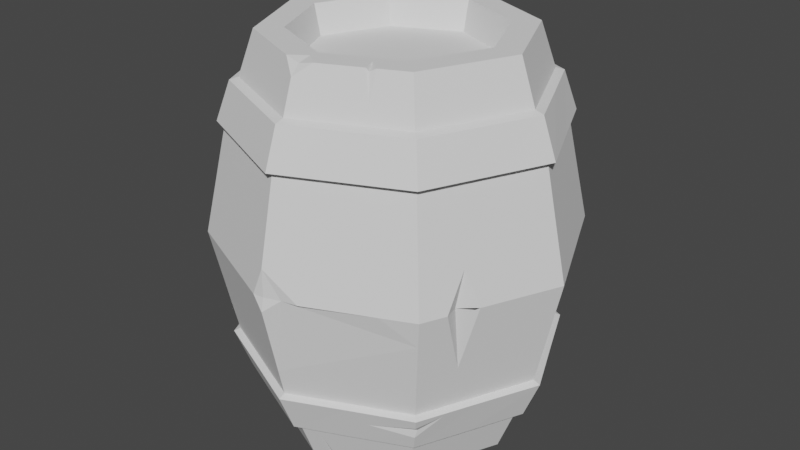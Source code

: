 # Source: a_barrel_of_crude_oil.blend  (saved by Blender 2.80.75; exported with 4.5.12 LTS)
import bpy
from mathutils import Matrix  # noqa: F401  (used for matrix-valued properties, if any)

bpy.ops.wm.read_factory_settings(use_empty=True)
scene = bpy.context.scene
scene.name = 'Scene'

# ---- collections
col_collection = bpy.data.collections.new('Collection'); scene.collection.children.link(col_collection)

# ---- world
world_world = bpy.data.worlds.new('World'); scene.world = world_world
world_world.use_nodes = True; world_world.node_tree.nodes.clear()
_N = world_world.node_tree.nodes; _L = world_world.node_tree.links
n0 = _N.new('ShaderNodeOutputWorld'); n0.name = 'World Output'; n0.location = (300, 300)
n1 = _N.new('ShaderNodeBackground'); n1.name = 'Background'; n1.location = (10, 300)
n1.inputs[0].default_value = (0.05088, 0.05088, 0.05088, 1.0)
_L.new(n1.outputs[0], n0.inputs[0])
n0.is_active_output = True
world_world.color = (0.05088, 0.05088, 0.05088)
world_world.use_sun_shadow = False
world_world.sun_shadow_jitter_overblur = 0.0

# ---- meshes
me_circle = bpy.data.meshes.new('Circle')
me_circle.from_pydata([(0.1153, -0.1153, 0.2906), (0.1153, 0.1153, 0.2906), (-0.1153, 0.1153, 0.2906), (-0.1153, -0.1153, 0.2906), (0.0, -0.167, 0.2906), (0.0, 0.167, 0.2906), (0.167, 0.0, 0.2906), (-0.167, 0.0, 0.2906), (0.0, -0.3138, -8.134e-05), (0.324, 0.0, -8.134e-05), (0.0, 0.324, -8.134e-05), (-0.324, 0.0, -8.134e-05), (-0.2936, 3.664e-11, -0.1953), (-0.2238, -0.2238, -8.134e-05), (-0.2819, 0.0, 0.1896), (-0.2238, 0.2238, -8.134e-05), (0.0, 0.2936, -0.1953), (0.0, 0.2946, 0.1943), (0.2238, 0.2238, -8.134e-05), (0.2819, 0.0, -0.1897), (0.2819, 0.0, 0.1896), (0.2238, -0.2238, -8.134e-05), (0.0, -0.2936, -0.1953), (0.0, -0.2819, 0.1896), (0.2034, 0.2034, 0.1943), (0.1947, 0.1947, -0.1897), (0.1947, -0.1947, 0.1896), (0.2027, -0.2027, -0.1953), (-0.2034, 0.2034, 0.1943), (-0.2027, 0.2027, -0.1953), (-0.2034, -0.2034, 0.1943), (-0.2027, -0.2027, -0.1953), (0.1532, 0.0, -0.3019), (-0.1532, 0.0, -0.3019), (0.0, 0.1532, -0.3019), (0.0, -0.1532, -0.3019), (-0.1058, 0.1058, -0.3019), (0.1058, 0.1058, -0.3019), (0.1058, -0.1058, -0.3019), (-0.1058, -0.1058, -0.3019), (-0.2274, 0.0, 0.3429), (-0.1571, 0.1571, 0.3429), (0.0, 0.2274, 0.3429), (0.1571, 0.1571, 0.3429), (0.2274, 0.0, 0.3429), (0.1571, -0.1571, 0.3429), (0.0, -0.2187, 0.3375), (-0.1571, -0.1571, 0.3429), (-0.1791, 0.0, 0.3429), (-0.1237, 0.1237, 0.3429), (0.0, 0.1791, 0.3429), (0.1237, 0.1237, 0.3429), (0.1791, 0.0, 0.3429), (0.1237, -0.1237, 0.3429), (0.0, -0.1791, 0.3429), (-0.1237, -0.1237, 0.3429), (-0.1509, 0.1509, -0.3512), (-0.2184, 0.0, -0.3512), (0.1509, 0.1509, -0.3512), (0.0, 0.2184, -0.3512), (0.1509, -0.1509, -0.3512), (0.2184, 0.0, -0.3512), (-0.1509, -0.1509, -0.3512), (0.0, -0.2184, -0.3512), (-0.1115, 0.1115, -0.3512), (-0.1615, 0.0, -0.3512), (0.1115, 0.1115, -0.3512), (0.0, 0.1615, -0.3512), (0.1115, -0.1115, -0.3512), (0.1615, 0.0, -0.3512), (-0.1115, -0.1115, -0.3512), (0.0, -0.1615, -0.3512), (-0.1865, 0.1865, 0.2615), (0.0, 0.2699, 0.2615), (0.0, -0.2546, 0.2662), (-0.2546, 0.0, 0.2662), (-0.1923, 0.07855, 0.3429), (0.07855, 0.1923, 0.3429), (0.1923, -0.07855, 0.3429), (-0.07855, -0.1923, 0.3429), (0.07855, -0.1923, 0.3429), (0.1923, 0.07855, 0.3429), (-0.07855, 0.1923, 0.3429), (-0.1923, -0.07855, 0.3429), (-0.1865, -0.1865, 0.2615), (0.1759, -0.1759, 0.2662), (0.2546, 0.0, 0.2662), (0.1865, 0.1865, 0.2615), (0.0, -0.3029, 0.09474), (0.1119, -0.2739, -8.134e-05), (-0.1119, -0.2739, -8.134e-05), (0.3029, 0.0, 0.09474), (0.2739, 0.1119, -8.134e-05), (0.2739, -0.1119, -8.134e-05), (0.0, 0.3029, 0.09474), (-0.1119, 0.2739, -8.134e-05), (0.1119, 0.2739, -8.134e-05), (-0.3029, 0.0, 0.09474), (-0.2739, -0.1119, -8.134e-05), (-0.2739, 0.1119, -8.134e-05), (-0.2488, -0.1016, 0.1942), (-0.2092, 0.2092, 0.09474), (-0.1016, 0.2488, 0.1942), (0.2092, 0.2092, 0.09474), (0.2488, 0.1016, 0.1942), (0.2092, -0.2092, 0.09474), (0.1016, -0.2488, 0.1942), (-0.1016, -0.2488, 0.1942), (0.2488, -0.1016, 0.1942), (0.1016, 0.2488, 0.1942), (-0.2488, 0.1016, 0.1942), (-0.2092, -0.2092, 0.09474), (-0.2561, 0.1046, 0.09474), (0.1046, 0.2561, 0.09474), (0.2561, -0.1046, 0.09474), (-0.1046, -0.2561, 0.09474), (0.2285, 0.09342, 0.2616), (-0.2561, -0.1046, 0.09474), (-0.1046, 0.2561, 0.09474), (0.2561, 0.1046, 0.09474), (0.1046, -0.2561, 0.09474), (0.2285, -0.09342, 0.2616), (-0.2285, -0.09342, 0.2616), (0.09342, -0.2285, 0.2616), (0.09342, 0.2285, 0.2616), (-0.09342, 0.2285, 0.2616), (-0.09342, -0.2285, 0.2616), (-0.2285, 0.09342, 0.2616), (-0.2383, -0.09735, 0.1896), (-0.2946, 0.0, 0.1943), (-0.09735, 0.2383, 0.1896), (0.0, 0.2819, 0.1896), (0.2383, 0.09735, 0.1896), (0.2946, 0.0, 0.1943), (0.09735, -0.2383, 0.1896), (0.0, -0.2946, 0.1943), (-0.09735, -0.2383, 0.1896), (-0.1947, -0.1947, 0.1896), (0.2383, -0.09735, 0.1896), (0.2034, -0.2034, 0.1943), (0.09735, 0.2383, 0.1896), (0.1947, 0.1947, 0.1896), (-0.2383, 0.09735, 0.1896), (-0.1947, 0.1947, 0.1896), (0.2153, 0.08795, 0.2662), (0.2699, 0.0, 0.2615), (0.1759, 0.1759, 0.2662), (0.2153, -0.08795, 0.2662), (0.1865, -0.1865, 0.2615), (-0.2153, -0.08795, 0.2662), (-0.2699, 0.0, 0.2615), (-0.1759, -0.1759, 0.2662), (0.08795, -0.2153, 0.2662), (0.0, -0.2699, 0.2615), (0.08795, 0.2153, 0.2662), (0.0, 0.2546, 0.2662), (-0.08795, 0.2153, 0.2662), (-0.1759, 0.1759, 0.2662), (-0.08795, -0.2153, 0.2662), (-0.2153, 0.08795, 0.2662), (-0.2653, 3.664e-11, -0.2649), (0.1728, 0.1728, -0.2705), (0.2501, 0.0, -0.2705), (0.1833, -0.1833, -0.2649), (0.0, -0.3029, -0.09491), (0.05595, -0.2989, -8.134e-05), (-0.1678, -0.2488, -8.134e-05), (0.3029, 0.0, -0.09491), (0.2989, 0.05595, -8.134e-05), (0.0138, -0.2122, -0.3512), (0.0, 0.3029, -0.09491), (-0.05595, 0.2989, -8.134e-05), (0.1678, 0.2488, -8.134e-05), (-0.3029, 0.0, -0.09491), (-0.2989, -0.05595, -8.134e-05), (-0.2488, 0.1678, -8.134e-05), (-0.2479, 0.1012, -0.1952), (-0.2092, -0.2092, -0.09491), (0.1012, 0.2479, -0.1952), (0.2479, -0.1012, -0.1952), (-0.1012, -0.2479, -0.1952), (0.1012, -0.2479, -0.1952), (0.2092, -0.2092, -0.09491), (0.2479, 0.1012, -0.1952), (0.2092, 0.2092, -0.09491), (-0.1012, 0.2479, -0.1952), (-0.2092, 0.2092, -0.09491), (-0.2479, -0.1012, -0.1952), (-0.1846, 0.07543, -0.3512), (0.07543, 0.1846, -0.3512), (0.1846, -0.07543, -0.3512), (-0.07543, -0.1846, -0.3512), (0.07543, -0.1846, -0.3512), (0.1846, 0.07543, -0.3512), (-0.07543, 0.1846, -0.3512), (-0.1846, -0.07543, -0.3512), (-0.1728, -0.1728, -0.2705), (0.0, -0.2501, -0.2705), (0.0, 0.2653, -0.2649), (-0.1728, 0.1728, -0.2705), (0.1678, -0.2488, -8.134e-05), (-0.05595, -0.2989, -8.134e-05), (0.2488, 0.1678, -8.134e-05), (0.2989, -0.05595, -8.134e-05), (-0.1678, 0.2488, -8.134e-05), (0.05595, 0.2989, -8.134e-05), (-0.2488, -0.1678, -8.134e-05), (-0.2989, 0.05595, -8.134e-05), (-0.2246, 0.09185, -0.265), (0.09185, -0.2246, -0.265), (0.09185, 0.2246, -0.265), (-0.09185, 0.2246, -0.265), (0.2246, -0.09185, -0.265), (0.2246, 0.09185, -0.265), (-0.2246, -0.09185, -0.265), (-0.09185, -0.2246, -0.265), (-0.2383, 0.09735, -0.1897), (-0.2819, 0.0, -0.1897), (0.09735, 0.2383, -0.1897), (0.0, 0.2819, -0.1897), (0.2383, -0.09735, -0.1897), (0.2936, 3.664e-11, -0.1953), (-0.09735, -0.2383, -0.1897), (0.0, -0.2819, -0.1897), (0.09735, -0.2383, -0.1897), (0.1947, -0.1947, -0.1897), (0.2383, 0.09735, -0.1897), (0.2027, 0.2027, -0.1953), (-0.09735, 0.2383, -0.1897), (-0.1947, 0.1947, -0.1897), (-0.2383, -0.09735, -0.1897), (-0.1947, -0.1947, -0.1897), (-0.2115, 0.08639, -0.2705), (-0.2501, 0.0, -0.2705), (-0.1833, 0.1833, -0.2649), (0.08639, -0.2115, -0.2705), (0.1728, -0.1728, -0.2705), (0.0, -0.2653, -0.2649), (0.08639, 0.2115, -0.2705), (0.0, 0.2501, -0.2705), (0.1833, 0.1833, -0.2649), (-0.08639, 0.2115, -0.2705), (0.2115, -0.08639, -0.2705), (0.2653, 3.664e-11, -0.2649), (0.2115, 0.08639, -0.2705), (-0.2115, -0.08639, -0.2705), (-0.1833, -0.1833, -0.2649), (-0.08639, -0.2115, -0.2705), (0.0, -0.2924, -0.1423), (0.02797, -0.3046, -8.134e-05), (-0.1958, -0.2363, -8.134e-05), (0.2924, 0.0, -0.1423), (0.3115, 0.02797, -8.134e-05), (0.2363, -0.1958, -8.134e-05), (0.0, 0.2924, -0.1423), (-0.02797, 0.3115, -8.134e-05), (0.1958, 0.2363, -8.134e-05), (-0.2924, 0.0, -0.1423), (-0.3115, -0.02797, -8.134e-05), (-0.2363, 0.1958, -8.134e-05), (-0.2601, 0.04867, -0.1897), (-0.2165, -0.2165, -0.04749), (0.04867, 0.2601, -0.1897), (0.2601, -0.04867, -0.1897), (-0.04867, -0.2601, -0.1897), (0.146, -0.2165, -0.1897), (0.202, -0.202, -0.1423), (0.2165, 0.146, -0.1897), (0.202, 0.202, -0.1423), (-0.146, 0.2165, -0.1897), (-0.202, 0.202, -0.1423), (-0.2165, -0.146, -0.1897), (0.1399, -0.2614, -8.134e-05), (-0.08392, -0.2864, -8.134e-05), (0.2614, 0.1399, -8.134e-05), (0.2864, -0.08392, -8.134e-05), (-0.1399, 0.2614, -8.134e-05), (0.08392, 0.2864, -8.134e-05), (-0.2614, -0.1399, -8.134e-05), (-0.2864, 0.08392, -8.134e-05), (0.0, -0.3134, -0.04749), (0.08392, -0.2864, -8.134e-05), (-0.1399, -0.2614, -8.134e-05), (0.3134, 0.0, -0.04749), (0.2864, 0.08392, -8.134e-05), (0.2614, -0.1399, -8.134e-05), (0.0, 0.3134, -0.04749), (-0.08392, 0.2864, -8.134e-05), (0.1399, 0.2614, -8.134e-05), (-0.3134, 0.0, -0.04749), (-0.2864, -0.08392, -8.134e-05), (-0.2614, 0.1399, -8.134e-05), (-0.2165, 0.146, -0.1897), (-0.202, -0.202, -0.1423), (0.146, 0.2165, -0.1897), (0.2165, -0.146, -0.1897), (-0.146, -0.2165, -0.1897), (0.04867, -0.2601, -0.1897), (0.2165, -0.2165, -0.04749), (0.2601, 0.04867, -0.1897), (0.2165, 0.2165, -0.04749), (-0.04867, 0.2601, -0.1897), (-0.2165, 0.2165, -0.04749), (-0.2601, -0.04867, -0.1897), (0.1958, -0.2363, -8.134e-05), (-0.02797, -0.3115, -8.134e-05), (0.2363, 0.1958, -8.134e-05), (0.3115, -0.02797, -8.134e-05), (-0.1958, 0.2363, -8.134e-05), (0.02797, 0.3115, -8.134e-05), (-0.2363, -0.1958, -8.134e-05), (-0.3115, 0.02797, -8.134e-05), (0.0, 0.2871, -0.166), (0.2098, 0.2301, -8.134e-05), (0.02434, 0.271, -0.1897), (0.1983, 0.1983, -0.166), (0.09791, 0.2801, -8.134e-05), (0.0, 0.3082, -0.0712), (0.1539, 0.2551, -8.134e-05), (0.1217, 0.2274, -0.1897), (0.2129, 0.2129, -0.0712), (0.04196, 0.3052, -8.134e-05), (0.0, 0.2977, -0.1186), (0.1818, 0.2426, -8.134e-05), (0.07301, 0.2492, -0.1897), (0.2056, 0.2056, -0.1186), (0.06993, 0.2927, -8.134e-05), (0.0, 0.3187, -0.02379), (0.1259, 0.2676, -8.134e-05), (0.1704, 0.2056, -0.1897), (0.2202, 0.2202, -0.02379), (0.01399, 0.3177, -8.134e-05), (0.2648, -0.1321, -8.134e-05), (0.2427, -0.1816, -8.134e-05), (0.2371, -0.1564, -8.134e-05), (0.2445, -0.1459, 0.06391), (0.2349, -0.1429, -0.113), (0.02368, -0.2017, -0.3433), (0.03691, -0.2019, -0.3512), (0.02007, -0.1689, -0.3512), (0.02699, -0.2294, -0.2925), (0.1979, -0.1979, -0.2127), (0.1953, -0.1891, -0.2206), (0.1911, -0.1911, -0.2369), (0.2202, -0.1579, -0.2013), (0.1268, -0.2252, -0.224), (0.109, -0.1786, 0.3429), (0.09962, -0.1828, 0.3376), (0.09534, -0.1847, 0.3429), (0.08477, -0.1589, 0.3429), (0.1095, -0.1955, 0.2948), (0.0, -0.235, 0.3216), (0.02511, -0.2162, 0.3429), (0.0, -0.1954, 0.3429), (-0.02821, -0.2148, 0.3429), (-0.01884, -0.3155, -8.134e-05), (0.0, -0.3187, -0.02369), (0.0, -0.3133, 0.04788)], [], [(159, 75, 40, 76), (158, 74, 351, 354, 79), (156, 157, 41, 82), (154, 155, 42, 77), (7, 3, 4, 0, 6, 1, 5, 2), (152, 85, 45, 346, 350, 348, 80), (149, 151, 47, 83), (147, 86, 44, 78), (247, 196, 62, 191), (245, 233, 57, 195), (244, 162, 61, 193), (120, 134, 23, 88), (225, 266, 182, 298, 21, 304, 200, 272, 89, 281, 165, 249, 356, 280, 164, 248, 223, 297, 224, 265), (223, 248, 164, 280, 356, 355, 305, 201, 273, 90, 282, 166, 250, 13, 261, 177, 293, 231, 296, 222, 264), (119, 132, 20, 91), (25, 315, 268, 325, 184, 320, 300, 330, 18, 306, 202, 274, 92, 284, 168, 252, 9, 283, 167, 251, 19, 299, 226, 267), (19, 251, 167, 283, 9, 307, 203, 275, 93, 332, 336, 333, 253, 21, 298, 182, 266, 225, 295, 220, 263), (118, 130, 131, 94), (229, 270, 186, 302, 15, 308, 204, 276, 95, 287, 171, 255, 10, 327, 286, 317, 170, 322, 254, 312, 219, 301, 228, 269), (219, 312, 254, 322, 170, 317, 286, 327, 10, 331, 309, 321, 205, 326, 277, 316, 96, 328, 288, 318, 172, 323, 256, 313, 18, 330, 300, 320, 184, 325, 268, 315, 25, 329, 294, 319, 218, 324, 262, 314), (117, 128, 14, 97), (231, 293, 177, 261, 13, 310, 206, 278, 98, 290, 174, 258, 11, 289, 173, 257, 217, 303, 230, 271), (217, 257, 173, 289, 11, 311, 207, 279, 99, 291, 175, 259, 15, 302, 186, 270, 229, 292, 216, 260), (144, 146, 43, 81), (242, 236, 60, 190), (115, 136, 137, 111), (114, 138, 26, 105), (113, 140, 141, 103), (112, 142, 143, 101), (36, 34, 37, 32, 38, 35, 39, 33), (241, 239, 59, 194), (238, 161, 58, 189), (235, 197, 63, 169, 340, 338, 192), (232, 199, 56, 188), (48, 49, 41, 76, 40), (50, 51, 43, 77, 42), (52, 53, 45, 78, 44), (54, 55, 47, 79, 354, 353), (53, 54, 353, 352, 80, 348, 349, 346, 45), (51, 52, 44, 81, 43), (49, 50, 42, 82, 41), (55, 48, 40, 83, 47), (7, 2, 49, 48), (5, 1, 51, 50), (6, 0, 53, 52), (4, 3, 55, 54), (0, 4, 54, 53), (1, 6, 52, 51), (2, 5, 50, 49), (3, 7, 48, 55), (64, 65, 57, 188, 56), (66, 67, 59, 189, 58), (68, 69, 61, 190, 60), (70, 71, 63, 191, 62), (71, 68, 60, 192, 338, 339, 169, 63), (69, 66, 58, 193, 61), (67, 64, 56, 194, 59), (65, 70, 62, 195, 57), (36, 33, 65, 64), (37, 34, 67, 66), (38, 32, 69, 68), (39, 35, 71, 70), (35, 38, 68, 71), (32, 37, 66, 69), (34, 36, 64, 67), (33, 39, 70, 65), (99, 112, 101, 15, 259, 175, 291), (11, 97, 112, 99, 279, 207, 311), (97, 14, 142, 112), (96, 113, 103, 18, 313, 256, 323, 172, 318, 288, 328), (10, 94, 113, 96, 316, 277, 326, 205, 321, 309, 331), (94, 131, 140, 113), (93, 114, 105, 21, 253, 333, 335, 332), (9, 91, 114, 93, 275, 203, 307), (91, 20, 138, 114), (90, 115, 111, 13, 250, 166, 282), (8, 357, 355), (88, 23, 136, 115), (86, 144, 81, 44), (133, 104, 116, 145), (104, 24, 87, 116), (98, 117, 97, 11, 258, 174, 290), (13, 111, 117, 98, 278, 206, 310), (111, 137, 128, 117), (95, 118, 94, 10, 255, 171, 287), (15, 101, 118, 95, 276, 204, 308), (101, 143, 130, 118), (92, 119, 91, 9, 252, 168, 284), (18, 103, 119, 92, 274, 202, 306), (103, 141, 132, 119), (89, 120, 88, 357, 249, 165, 281), (21, 105, 120, 89, 272, 200, 304), (105, 26, 134, 120), (85, 147, 78, 45), (139, 108, 121, 148), (108, 133, 145, 121), (75, 149, 83, 40), (129, 100, 122, 150), (100, 30, 84, 122), (74, 152, 80, 352, 351), (135, 106, 123, 153), (106, 139, 148, 123), (146, 154, 77, 43), (24, 109, 124, 87), (109, 17, 73, 124), (155, 156, 82, 42), (17, 102, 125, 73), (102, 28, 72, 125), (151, 158, 79, 47), (30, 107, 126, 84), (107, 135, 153, 126), (157, 159, 76, 41), (28, 110, 127, 72), (110, 129, 150, 127), (100, 129, 14, 128), (102, 17, 131, 130), (104, 133, 20, 132), (106, 135, 23, 134), (107, 30, 137, 136), (108, 139, 26, 138), (109, 24, 141, 140), (110, 28, 143, 142), (30, 100, 128, 137), (28, 102, 130, 143), (24, 104, 132, 141), (139, 106, 134, 26), (135, 107, 136, 23), (133, 108, 138, 20), (17, 109, 140, 131), (129, 110, 142, 14), (145, 116, 144, 86), (116, 87, 146, 144), (148, 121, 147, 85), (121, 145, 86, 147), (150, 122, 149, 75), (122, 84, 151, 149), (153, 123, 152, 74), (123, 148, 85, 152), (87, 124, 154, 146), (124, 73, 155, 154), (73, 125, 156, 155), (125, 72, 157, 156), (84, 126, 158, 151), (126, 153, 74, 158), (72, 127, 159, 157), (127, 150, 75, 159), (233, 232, 188, 57), (12, 176, 208, 160), (176, 29, 234, 208), (236, 235, 192, 60), (27, 181, 209, 163, 343, 345, 341), (181, 22, 237, 209), (239, 238, 189, 59), (16, 178, 210, 198), (178, 227, 240, 210), (199, 241, 194, 56), (29, 185, 211, 234), (185, 16, 198, 211), (162, 242, 190, 61), (221, 179, 212, 243), (179, 27, 341, 344, 343, 163, 212), (161, 244, 193, 58), (227, 183, 213, 240), (183, 221, 243, 213), (196, 245, 195, 62), (31, 187, 214, 246), (187, 12, 160, 214), (197, 247, 191, 63), (22, 180, 215, 237), (180, 31, 246, 215), (176, 12, 217, 260, 216), (178, 16, 219, 314, 262, 324, 218), (179, 221, 19, 263, 220), (180, 22, 223, 264, 222), (181, 27, 225, 265, 224), (183, 227, 25, 267, 226), (185, 29, 229, 269, 228), (187, 31, 231, 271, 230), (29, 176, 216, 292, 229), (227, 178, 218, 319, 294, 329, 25), (27, 179, 220, 295, 225), (31, 180, 222, 296, 231), (22, 181, 224, 297, 223), (221, 183, 226, 299, 19), (16, 185, 228, 301, 219), (12, 187, 230, 303, 217), (160, 208, 232, 233), (208, 234, 199, 232), (163, 209, 235, 236), (209, 237, 197, 235), (198, 210, 238, 239), (210, 240, 161, 238), (234, 211, 241, 199), (211, 198, 239, 241), (243, 212, 242, 162), (212, 163, 236, 242), (240, 213, 244, 161), (213, 243, 162, 244), (246, 214, 245, 196), (214, 160, 233, 245), (237, 215, 247, 197), (215, 246, 196, 247), (334, 285, 332), (332, 335, 334, 285), (333, 334, 335), (334, 333, 336), (334, 336, 332, 285), (169, 339, 337), (337, 339, 338), (338, 340, 337), (337, 340, 169), (343, 344, 342), (342, 344, 341), (341, 345, 342), (342, 345, 343), (346, 349, 347), (347, 349, 348), (348, 350, 347), (347, 350, 346), (353, 354, 46), (351, 352, 46), (352, 353, 46), (354, 351, 46), (355, 356, 8), (355, 357, 88, 115, 90, 273, 201, 305), (249, 357, 8), (356, 249, 8)])
_uv = me_circle.uv_layers.new(name='UVMap')
_uv.uv.foreach_set('vector', [0.875, 0.6875, 0.875, 0.625, 0.875, 0.625, 0.875, 0.6875, 0.625, 0.6875, 0.625, 0.625, 0.625, 0.625, 0.625, 0.6474, 0.625, 0.6875, 0.375, 0.5625, 0.375, 0.5, 0.375, 0.5, 0.375, 0.5625, 0.375, 0.6875, 0.375, 0.625, 0.375, 0.625, 0.375, 0.6875, 0.7638, 0.5945, 0.7917, 0.5511, 0.6583, 0.5979, 0.6287, 0.5842, 0.6216, 0.7666, 0.5919, 0.7215, 0.4563, 0.6278, 0.4877, 0.5549, 0.625, 0.5625, 0.625, 0.5, 0.625, 0.5, 0.625, 0.5383, 0.625, 0.5439, 0.625, 0.5491, 0.625, 0.5625, 0.875, 0.5625, 0.875, 0.5, 0.875, 0.5, 0.875, 0.5625, 0.625, 0.9375, 0.625, 0.875, 0.625, 0.875, 0.625, 0.9375, 0.375, 0.6875, 0.375, 0.75, 0.375, 0.75, 0.375, 0.6875, 0.625, 0.5625, 0.625, 0.625, 0.625, 0.625, 0.625, 0.5625, 0.375, 0.8125, 0.375, 0.875, 0.375, 0.875, 0.375, 0.8125, 0.5625, 0.5625, 0.625, 0.5625, 0.625, 0.625, 0.5625, 0.625, 0.375, 0.5, 0.4062, 0.5, 0.4375, 0.5, 0.4688, 0.5, 0.5, 0.5, 0.5, 0.5156, 0.5, 0.5312, 0.5, 0.5469, 0.5, 0.5625, 0.5, 0.5781, 0.5, 0.5938, 0.5, 0.6094, 0.4844, 0.625, 0.4688, 0.625, 0.4375, 0.625, 0.4062, 0.625, 0.375, 0.625, 0.375, 0.5938, 0.375, 0.5625, 0.375, 0.5312, 0.375, 0.625, 0.4062, 0.625, 0.4375, 0.625, 0.4688, 0.625, 0.4844, 0.625, 0.5, 0.6355, 0.5, 0.6406, 0.5, 0.6562, 0.5, 0.6719, 0.5, 0.6875, 0.5, 0.7031, 0.5, 0.7188, 0.5, 0.7344, 0.5, 0.75, 0.4688, 0.75, 0.4375, 0.75, 0.4062, 0.75, 0.375, 0.75, 0.375, 0.7188, 0.375, 0.6875, 0.375, 0.6562, 0.5625, 0.8125, 0.625, 0.8125, 0.625, 0.875, 0.5625, 0.875, 0.375, 0.75, 0.3906, 0.75, 0.4062, 0.75, 0.4219, 0.75, 0.4375, 0.75, 0.4531, 0.75, 0.4688, 0.75, 0.4844, 0.75, 0.5, 0.75, 0.5, 0.7656, 0.5, 0.7812, 0.5, 0.7969, 0.5, 0.8125, 0.5, 0.8281, 0.5, 0.8438, 0.5, 0.8594, 0.5, 0.875, 0.4688, 0.875, 0.4375, 0.875, 0.4062, 0.875, 0.375, 0.875, 0.375, 0.8438, 0.375, 0.8125, 0.375, 0.7812, 0.375, 0.875, 0.4062, 0.875, 0.4375, 0.875, 0.4688, 0.875, 0.5, 0.875, 0.5, 0.8906, 0.5, 0.9062, 0.5, 0.9219, 0.5, 0.9375, 0.5, 0.9488, 0.4256, 0.9616, 0.5, 0.9764, 0.5, 0.9844, 0.5, 1.0, 0.4688, 1.0, 0.4375, 1.0, 0.4062, 1.0, 0.375, 1.0, 0.375, 0.9688, 0.375, 0.9375, 0.375, 0.9062, 0.3125, 0.5625, 0.375, 0.5625, 0.375, 0.625, 0.3125, 0.625, 0.125, 0.5, 0.1562, 0.5, 0.1875, 0.5, 0.2188, 0.5, 0.25, 0.5, 0.25, 0.5156, 0.25, 0.5312, 0.25, 0.5469, 0.25, 0.5625, 0.25, 0.5781, 0.25, 0.5938, 0.25, 0.6094, 0.25, 0.625, 0.2344, 0.625, 0.2188, 0.625, 0.2031, 0.625, 0.1875, 0.625, 0.1719, 0.625, 0.1562, 0.625, 0.1406, 0.625, 0.125, 0.625, 0.125, 0.5938, 0.125, 0.5625, 0.125, 0.5312, 0.125, 0.625, 0.1406, 0.625, 0.1562, 0.625, 0.1719, 0.625, 0.1875, 0.625, 0.2031, 0.625, 0.2188, 0.625, 0.2344, 0.625, 0.25, 0.625, 0.25, 0.6328, 0.25, 0.6406, 0.25, 0.6484, 0.25, 0.6562, 0.25, 0.6641, 0.25, 0.6719, 0.25, 0.6797, 0.25, 0.6875, 0.25, 0.6953, 0.25, 0.7031, 0.25, 0.7109, 0.25, 0.7188, 0.25, 0.7266, 0.25, 0.7344, 0.25, 0.7422, 0.25, 0.75, 0.2344, 0.75, 0.2188, 0.75, 0.2031, 0.75, 0.1875, 0.75, 0.1719, 0.75, 0.1562, 0.75, 0.1406, 0.75, 0.125, 0.75, 0.125, 0.7344, 0.125, 0.7188, 0.125, 0.7031, 0.125, 0.6875, 0.125, 0.6719, 0.125, 0.6562, 0.125, 0.6406, 0.8125, 0.5625, 0.875, 0.5625, 0.875, 0.625, 0.8125, 0.625, 0.625, 0.5, 0.6562, 0.5, 0.6875, 0.5, 0.7188, 0.5, 0.75, 0.5, 0.75, 0.5156, 0.75, 0.5312, 0.75, 0.5469, 0.75, 0.5625, 0.75, 0.5781, 0.75, 0.5938, 0.75, 0.6094, 0.75, 0.625, 0.7188, 0.625, 0.6875, 0.625, 0.6562, 0.625, 0.625, 0.625, 0.625, 0.5938, 0.625, 0.5625, 0.625, 0.5312, 0.625, 0.625, 0.6562, 0.625, 0.6875, 0.625, 0.7188, 0.625, 0.75, 0.625, 0.75, 0.6406, 0.75, 0.6562, 0.75, 0.6719, 0.75, 0.6875, 0.75, 0.7031, 0.75, 0.7188, 0.75, 0.7344, 0.75, 0.75, 0.7188, 0.75, 0.6875, 0.75, 0.6562, 0.75, 0.625, 0.75, 0.625, 0.7188, 0.625, 0.6875, 0.625, 0.6562, 0.625, 0.8125, 0.625, 0.75, 0.625, 0.75, 0.625, 0.8125, 0.375, 0.9375, 0.375, 1.0, 0.375, 1.0, 0.375, 0.9375, 0.5625, 0.6875, 0.625, 0.6875, 0.625, 0.75, 0.5625, 0.75, 0.5625, 0.9375, 0.625, 0.9375, 0.625, 1.0, 0.5625, 1.0, 0.3125, 0.6875, 0.375, 0.6875, 0.375, 0.75, 0.3125, 0.75, 0.8125, 0.6875, 0.875, 0.6875, 0.875, 0.75, 0.8125, 0.75, 0.2285, 0.5822, 0.1713, 0.647, 0.1975, 0.7436, 0.3268, 0.8381, 0.359, 0.8741, 0.3664, 0.7105, 0.39, 0.7126, 0.4583, 0.6431, 0.125, 0.5625, 0.125, 0.625, 0.125, 0.625, 0.125, 0.5625, 0.125, 0.6875, 0.125, 0.75, 0.125, 0.75, 0.125, 0.6875, 0.375, 0.5625, 0.375, 0.625, 0.375, 0.625, 0.375, 0.6136, 0.375, 0.6048, 0.375, 0.5944, 0.375, 0.5625, 0.625, 0.6875, 0.625, 0.75, 0.625, 0.75, 0.625, 0.6875, 0.7828, 0.5979, 0.4685, 0.5458, 0.375, 0.5, 0.625, 0.5625, 0.875, 0.625, 0.4406, 0.6268, 0.5964, 0.7283, 0.625, 0.75, 0.5, 0.6875, 0.375, 0.625, 0.6227, 0.7846, 0.6276, 0.5718, 0.625, 0.5, 0.625, 0.6875, 0.625, 0.875, 0.6539, 0.6002, 0.8076, 0.5432, 0.875, 0.5, 0.75, 0.5625, 0.6699, 0.6026, 0.6441, 0.6086, 0.6276, 0.5718, 0.6539, 0.6002, 0.6441, 0.6086, 0.625, 0.605, 0.625, 0.5625, 0.625, 0.5491, 0.6328, 0.5699, 0.625, 0.5383, 0.625, 0.5, 0.5964, 0.7283, 0.6227, 0.7846, 0.625, 0.875, 0.625, 0.8125, 0.625, 0.75, 0.4685, 0.5458, 0.4406, 0.6268, 0.375, 0.625, 0.375, 0.5625, 0.375, 0.5, 0.8076, 0.5432, 0.7828, 0.5979, 0.875, 0.625, 0.875, 0.5625, 0.875, 0.5, 0.7638, 0.5945, 0.4877, 0.5549, 0.4685, 0.5458, 0.7828, 0.5979, 0.4563, 0.6278, 0.5919, 0.7215, 0.5964, 0.7283, 0.4406, 0.6268, 0.6216, 0.7666, 0.6287, 0.5842, 0.6276, 0.5718, 0.6227, 0.7846, 0.6583, 0.5979, 0.7917, 0.5511, 0.8076, 0.5432, 0.6539, 0.6002, 0.6287, 0.5842, 0.6583, 0.5979, 0.6539, 0.6002, 0.6276, 0.5718, 0.5919, 0.7215, 0.6216, 0.7666, 0.6227, 0.7846, 0.5964, 0.7283, 0.4877, 0.5549, 0.4563, 0.6278, 0.4406, 0.6268, 0.4685, 0.5458, 0.7917, 0.5511, 0.7638, 0.5945, 0.7828, 0.5979, 0.8076, 0.5432, 0.2191, 0.5728, 0.4744, 0.6405, 0.625, 0.625, 0.375, 0.5625, 0.125, 0.5, 0.1898, 0.7445, 0.1639, 0.6436, 0.125, 0.625, 0.125, 0.6875, 0.125, 0.75, 0.3615, 0.8869, 0.3311, 0.8439, 0.375, 0.875, 0.375, 0.9375, 0.375, 1.0, 0.3908, 0.7152, 0.3673, 0.7037, 0.375, 0.625, 0.375, 0.6875, 0.375, 0.75, 0.3673, 0.7037, 0.3615, 0.8869, 0.375, 1.0, 0.375, 0.8125, 0.375, 0.7167, 0.369, 0.7222, 0.375, 0.6593, 0.375, 0.625, 0.3311, 0.8439, 0.1898, 0.7445, 0.125, 0.75, 0.25, 0.8125, 0.375, 0.875, 0.1639, 0.6436, 0.2191, 0.5728, 0.125, 0.5, 0.125, 0.5625, 0.125, 0.625, 0.4744, 0.6405, 0.3908, 0.7152, 0.375, 0.75, 0.5, 0.6875, 0.625, 0.625, 0.2285, 0.5822, 0.4583, 0.6431, 0.4744, 0.6405, 0.2191, 0.5728, 0.1975, 0.7436, 0.1713, 0.647, 0.1639, 0.6436, 0.1898, 0.7445, 0.359, 0.8741, 0.3268, 0.8381, 0.3311, 0.8439, 0.3615, 0.8869, 0.39, 0.7126, 0.3664, 0.7105, 0.3673, 0.7037, 0.3908, 0.7152, 0.3664, 0.7105, 0.359, 0.8741, 0.3615, 0.8869, 0.3673, 0.7037, 0.3268, 0.8381, 0.1975, 0.7436, 0.1898, 0.7445, 0.3311, 0.8439, 0.1713, 0.647, 0.2285, 0.5822, 0.2191, 0.5728, 0.1639, 0.6436, 0.4583, 0.6431, 0.39, 0.7126, 0.3908, 0.7152, 0.4744, 0.6405, 0.75, 0.6875, 0.8125, 0.6875, 0.8125, 0.75, 0.75, 0.75, 0.75, 0.7344, 0.75, 0.7188, 0.75, 0.7031, 0.75, 0.625, 0.8125, 0.625, 0.8125, 0.6875, 0.75, 0.6875, 0.75, 0.6719, 0.75, 0.6562, 0.75, 0.6406, 0.8125, 0.625, 0.875, 0.625, 0.875, 0.6875, 0.8125, 0.6875, 0.25, 0.6875, 0.3125, 0.6875, 0.3125, 0.75, 0.25, 0.75, 0.25, 0.7422, 0.25, 0.7344, 0.25, 0.7266, 0.25, 0.7188, 0.25, 0.7109, 0.25, 0.7031, 0.25, 0.6953, 0.25, 0.625, 0.3125, 0.625, 0.3125, 0.6875, 0.25, 0.6875, 0.25, 0.6797, 0.25, 0.6719, 0.25, 0.6641, 0.25, 0.6562, 0.25, 0.6484, 0.25, 0.6406, 0.25, 0.6328, 0.3125, 0.625, 0.375, 0.625, 0.375, 0.6875, 0.3125, 0.6875, 0.5, 0.9375, 0.5625, 0.9375, 0.5625, 1.0, 0.5, 1.0, 0.5, 0.9844, 0.5, 0.9764, 0.5422, 0.9602, 0.5, 0.9488, 0.5, 0.875, 0.5625, 0.875, 0.5625, 0.9375, 0.5, 0.9375, 0.5, 0.9219, 0.5, 0.9062, 0.5, 0.8906, 0.5625, 0.875, 0.625, 0.875, 0.625, 0.9375, 0.5625, 0.9375, 0.5, 0.6875, 0.5625, 0.6875, 0.5625, 0.75, 0.5, 0.75, 0.5, 0.7344, 0.5, 0.7188, 0.5, 0.7031, 0.5, 0.625, 0.5316, 0.625, 0.5, 0.6355, 0.5625, 0.625, 0.625, 0.625, 0.625, 0.6875, 0.5625, 0.6875, 0.625, 0.875, 0.625, 0.8125, 0.625, 0.8125, 0.625, 0.875, 0.625, 0.8749, 0.625, 0.8125, 0.625, 0.8125, 0.625, 0.8751, 0.625, 0.8125, 0.625, 0.7499, 0.625, 0.7501, 0.625, 0.8125, 0.75, 0.5625, 0.8125, 0.5625, 0.8125, 0.625, 0.75, 0.625, 0.75, 0.6094, 0.75, 0.5938, 0.75, 0.5781, 0.75, 0.5, 0.8125, 0.5, 0.8125, 0.5625, 0.75, 0.5625, 0.75, 0.5469, 0.75, 0.5312, 0.75, 0.5156, 0.8125, 0.5, 0.875, 0.5, 0.875, 0.5625, 0.8125, 0.5625, 0.25, 0.5625, 0.3125, 0.5625, 0.3125, 0.625, 0.25, 0.625, 0.25, 0.6094, 0.25, 0.5938, 0.25, 0.5781, 0.25, 0.5, 0.3125, 0.5, 0.3125, 0.5625, 0.25, 0.5625, 0.25, 0.5469, 0.25, 0.5312, 0.25, 0.5156, 0.3125, 0.5, 0.375, 0.5, 0.375, 0.5625, 0.3125, 0.5625, 0.5, 0.8125, 0.5625, 0.8125, 0.5625, 0.875, 0.5, 0.875, 0.5, 0.8594, 0.5, 0.8438, 0.5, 0.8281, 0.5, 0.75, 0.5625, 0.75, 0.5625, 0.8125, 0.5, 0.8125, 0.5, 0.7969, 0.5, 0.7812, 0.5, 0.7656, 0.5625, 0.75, 0.625, 0.75, 0.625, 0.8125, 0.5625, 0.8125, 0.5, 0.5625, 0.5625, 0.5625, 0.5625, 0.625, 0.5316, 0.625, 0.5, 0.6094, 0.5, 0.5938, 0.5, 0.5781, 0.5, 0.5, 0.5625, 0.5, 0.5625, 0.5625, 0.5, 0.5625, 0.5, 0.5469, 0.5, 0.5312, 0.5, 0.5156, 0.5625, 0.5, 0.625, 0.5, 0.625, 0.5625, 0.5625, 0.5625, 0.625, 1.0, 0.625, 0.9375, 0.625, 0.9375, 0.625, 1.0, 0.625, 1.0, 0.625, 0.9375, 0.625, 0.9375, 0.625, 0.9999, 0.625, 0.9375, 0.625, 0.8749, 0.625, 0.8751, 0.625, 0.9375, 0.875, 0.625, 0.875, 0.5625, 0.875, 0.5625, 0.875, 0.625, 0.875, 0.6249, 0.875, 0.5625, 0.875, 0.5625, 0.875, 0.6251, 0.875, 0.5625, 0.875, 0.4999, 0.875, 0.5001, 0.875, 0.5625, 0.625, 0.625, 0.625, 0.5625, 0.625, 0.5625, 0.625, 0.605, 0.625, 0.625, 0.625, 0.6249, 0.625, 0.5625, 0.625, 0.5625, 0.625, 0.6251, 0.625, 0.5625, 0.625, 0.4999, 0.625, 0.5001, 0.625, 0.5625, 0.375, 0.75, 0.375, 0.6875, 0.375, 0.6875, 0.375, 0.75, 0.375, 0.7501, 0.375, 0.6875, 0.375, 0.6875, 0.375, 0.7499, 0.375, 0.6875, 0.375, 0.6249, 0.375, 0.6249, 0.375, 0.6875, 0.375, 0.625, 0.375, 0.5625, 0.375, 0.5625, 0.375, 0.625, 0.375, 0.6249, 0.375, 0.5625, 0.375, 0.5625, 0.375, 0.6249, 0.375, 0.5625, 0.375, 0.4999, 0.375, 0.5001, 0.375, 0.5625, 0.625, 0.75, 0.625, 0.6875, 0.625, 0.6875, 0.625, 0.75, 0.625, 0.7501, 0.625, 0.6875, 0.625, 0.6875, 0.625, 0.7499, 0.625, 0.6875, 0.625, 0.6249, 0.625, 0.6251, 0.625, 0.6875, 0.875, 0.75, 0.875, 0.6875, 0.875, 0.6875, 0.875, 0.75, 0.875, 0.7501, 0.875, 0.6875, 0.875, 0.6875, 0.875, 0.7499, 0.875, 0.6875, 0.875, 0.6249, 0.875, 0.6251, 0.875, 0.6875, 0.875, 0.5625, 0.875, 0.6249, 0.875, 0.625, 0.875, 0.5625, 0.375, 0.5625, 0.375, 0.6249, 0.375, 0.625, 0.375, 0.5625, 0.625, 0.8125, 0.625, 0.8749, 0.625, 0.875, 0.625, 0.8125, 0.625, 0.5625, 0.625, 0.6249, 0.625, 0.625, 0.625, 0.5625, 0.625, 0.6875, 0.625, 0.7501, 0.625, 0.75, 0.625, 0.6875, 0.625, 0.9375, 0.625, 1.0, 0.625, 1.0, 0.625, 0.9375, 0.375, 0.6875, 0.375, 0.7501, 0.375, 0.75, 0.375, 0.6875, 0.875, 0.6875, 0.875, 0.7501, 0.875, 0.75, 0.875, 0.6875, 0.875, 0.4999, 0.875, 0.5625, 0.875, 0.5625, 0.875, 0.5, 0.375, 0.4999, 0.375, 0.5625, 0.375, 0.5625, 0.375, 0.5, 0.625, 0.7499, 0.625, 0.8125, 0.625, 0.8125, 0.625, 0.75, 0.625, 0.4999, 0.625, 0.5625, 0.625, 0.5625, 0.625, 0.5, 0.625, 0.6249, 0.625, 0.6875, 0.625, 0.6875, 0.625, 0.625, 0.625, 0.8749, 0.625, 0.9375, 0.625, 0.9375, 0.625, 0.875, 0.375, 0.6249, 0.375, 0.6875, 0.375, 0.6875, 0.375, 0.625, 0.875, 0.6249, 0.875, 0.6875, 0.875, 0.6875, 0.875, 0.625, 0.625, 0.8751, 0.625, 0.8125, 0.625, 0.8125, 0.625, 0.875, 0.625, 0.8125, 0.625, 0.7501, 0.625, 0.75, 0.625, 0.8125, 0.625, 0.9999, 0.625, 0.9375, 0.625, 0.9375, 0.625, 1.0, 0.625, 0.9375, 0.625, 0.8751, 0.625, 0.875, 0.625, 0.9375, 0.875, 0.6251, 0.875, 0.5625, 0.875, 0.5625, 0.875, 0.625, 0.875, 0.5625, 0.875, 0.5001, 0.875, 0.5, 0.875, 0.5625, 0.625, 0.6251, 0.625, 0.5625, 0.625, 0.5625, 0.625, 0.625, 0.625, 0.5625, 0.625, 0.5001, 0.625, 0.5, 0.625, 0.5625, 0.375, 0.7499, 0.375, 0.6875, 0.375, 0.6875, 0.375, 0.75, 0.375, 0.6875, 0.375, 0.6249, 0.375, 0.625, 0.375, 0.6875, 0.375, 0.6249, 0.375, 0.5625, 0.375, 0.5625, 0.375, 0.625, 0.375, 0.5625, 0.375, 0.5001, 0.375, 0.5, 0.375, 0.5625, 0.625, 0.7499, 0.625, 0.6875, 0.625, 0.6875, 0.625, 0.75, 0.625, 0.6875, 0.625, 0.6251, 0.625, 0.625, 0.625, 0.6875, 0.875, 0.7499, 0.875, 0.6875, 0.875, 0.6875, 0.875, 0.75, 0.875, 0.6875, 0.875, 0.6251, 0.875, 0.625, 0.875, 0.6875, 0.625, 0.625, 0.625, 0.6875, 0.625, 0.6875, 0.625, 0.625, 0.625, 0.6251, 0.625, 0.6874, 0.625, 0.6876, 0.625, 0.6249, 0.625, 0.6874, 0.625, 0.7501, 0.625, 0.7499, 0.625, 0.6876, 0.375, 0.5, 0.375, 0.5625, 0.375, 0.5625, 0.375, 0.5, 0.375, 0.4999, 0.375, 0.5626, 0.375, 0.5624, 0.375, 0.5001, 0.375, 0.5, 0.375, 0.5436, 0.375, 0.5, 0.375, 0.5626, 0.375, 0.6251, 0.375, 0.6251, 0.375, 0.5624, 0.125, 0.625, 0.125, 0.6875, 0.125, 0.6875, 0.125, 0.625, 0.125, 0.6251, 0.125, 0.6874, 0.125, 0.6876, 0.125, 0.6249, 0.125, 0.6874, 0.125, 0.7501, 0.125, 0.7499, 0.125, 0.6876, 0.125, 0.5, 0.125, 0.5625, 0.125, 0.5625, 0.125, 0.5, 0.125, 0.4999, 0.125, 0.5626, 0.125, 0.5624, 0.125, 0.5001, 0.125, 0.5626, 0.125, 0.6251, 0.125, 0.6249, 0.125, 0.5624, 0.375, 0.875, 0.375, 0.9375, 0.375, 0.9375, 0.375, 0.875, 0.375, 0.8751, 0.375, 0.9374, 0.375, 0.9376, 0.375, 0.8749, 0.375, 0.9374, 0.375, 1.0, 0.375, 1.0, 0.375, 0.9732, 0.375, 1.0, 0.375, 0.9999, 0.375, 0.9376, 0.375, 0.75, 0.375, 0.8125, 0.375, 0.8125, 0.375, 0.75, 0.375, 0.7499, 0.375, 0.8126, 0.375, 0.8124, 0.375, 0.7501, 0.375, 0.8126, 0.375, 0.8751, 0.375, 0.8749, 0.375, 0.8124, 0.625, 0.5, 0.625, 0.5625, 0.625, 0.5625, 0.625, 0.5, 0.625, 0.4999, 0.625, 0.5626, 0.625, 0.5624, 0.625, 0.5001, 0.625, 0.5626, 0.625, 0.6251, 0.625, 0.6249, 0.625, 0.5624, 0.375, 0.625, 0.375, 0.6875, 0.375, 0.6875, 0.375, 0.625, 0.375, 0.6251, 0.375, 0.6874, 0.375, 0.6876, 0.375, 0.6251, 0.375, 0.6874, 0.375, 0.7501, 0.375, 0.7499, 0.375, 0.6876, 0.625, 0.6874, 0.625, 0.6251, 0.625, 0.625, 0.625, 0.6562, 0.625, 0.6875, 0.125, 0.6874, 0.125, 0.6251, 0.125, 0.625, 0.125, 0.6406, 0.125, 0.6562, 0.125, 0.6719, 0.125, 0.6875, 0.375, 0.9374, 0.375, 0.8751, 0.375, 0.875, 0.375, 0.9062, 0.375, 0.9375, 0.375, 0.6874, 0.375, 0.6251, 0.375, 0.625, 0.375, 0.6562, 0.375, 0.6875, 0.375, 0.5626, 0.375, 0.4999, 0.375, 0.5, 0.375, 0.5312, 0.375, 0.5625, 0.375, 0.8126, 0.375, 0.7499, 0.375, 0.75, 0.375, 0.7812, 0.375, 0.8125, 0.125, 0.5626, 0.125, 0.4999, 0.125, 0.5, 0.125, 0.5312, 0.125, 0.5625, 0.625, 0.5626, 0.625, 0.4999, 0.625, 0.5, 0.625, 0.5312, 0.625, 0.5625, 0.625, 0.7501, 0.625, 0.6874, 0.625, 0.6875, 0.625, 0.7188, 0.625, 0.75, 0.125, 0.7501, 0.125, 0.6874, 0.125, 0.6875, 0.125, 0.7031, 0.125, 0.7188, 0.125, 0.7344, 0.125, 0.75, 0.375, 1.0, 0.375, 0.9374, 0.375, 0.9375, 0.375, 0.9688, 0.375, 1.0, 0.375, 0.7501, 0.375, 0.6874, 0.375, 0.6875, 0.375, 0.7188, 0.375, 0.75, 0.375, 0.6251, 0.375, 0.5626, 0.375, 0.5625, 0.375, 0.5938, 0.375, 0.625, 0.375, 0.8751, 0.375, 0.8126, 0.375, 0.8125, 0.375, 0.8438, 0.375, 0.875, 0.125, 0.6251, 0.125, 0.5626, 0.125, 0.5625, 0.125, 0.5938, 0.125, 0.625, 0.625, 0.6251, 0.625, 0.5626, 0.625, 0.5625, 0.625, 0.5938, 0.625, 0.625, 0.625, 0.6249, 0.625, 0.6876, 0.625, 0.6875, 0.625, 0.625, 0.625, 0.6876, 0.625, 0.7499, 0.625, 0.75, 0.625, 0.6875, 0.375, 0.5001, 0.375, 0.5624, 0.375, 0.5625, 0.375, 0.5, 0.375, 0.5624, 0.375, 0.6251, 0.375, 0.625, 0.375, 0.5625, 0.125, 0.6249, 0.125, 0.6876, 0.125, 0.6875, 0.125, 0.625, 0.125, 0.6876, 0.125, 0.7499, 0.125, 0.75, 0.125, 0.6875, 0.125, 0.5001, 0.125, 0.5624, 0.125, 0.5625, 0.125, 0.5, 0.125, 0.5624, 0.125, 0.6249, 0.125, 0.625, 0.125, 0.5625, 0.375, 0.8749, 0.375, 0.9376, 0.375, 0.9375, 0.375, 0.875, 0.375, 0.9376, 0.375, 0.9999, 0.375, 1.0, 0.375, 0.9375, 0.375, 0.7501, 0.375, 0.8124, 0.375, 0.8125, 0.375, 0.75, 0.375, 0.8124, 0.375, 0.8749, 0.375, 0.875, 0.375, 0.8125, 0.625, 0.5001, 0.625, 0.5624, 0.625, 0.5625, 0.625, 0.5, 0.625, 0.5624, 0.625, 0.6249, 0.625, 0.625, 0.625, 0.5625, 0.375, 0.6251, 0.375, 0.6876, 0.375, 0.6875, 0.375, 0.625, 0.375, 0.6876, 0.375, 0.7499, 0.375, 0.75, 0.375, 0.6875, 0.5, 0.9624, 0.5, 0.9531, 0.5, 0.9488, 0.5, 0.9488, 0.5422, 0.9602, 0.5, 0.9624, 0.5, 0.9531, 0.5, 0.9764, 0.5, 0.9624, 0.5422, 0.9602, 0.5, 0.9624, 0.5, 0.9764, 0.4256, 0.9616, 0.5, 0.9624, 0.4256, 0.9616, 0.5, 0.9488, 0.5, 0.9531, 0.375, 0.6593, 0.369, 0.7222, 0.375, 0.6839, 0.375, 0.6839, 0.369, 0.7222, 0.375, 0.7167, 0.375, 0.5944, 0.375, 0.6048, 0.375, 0.6054, 0.375, 0.6054, 0.375, 0.6048, 0.375, 0.6136, 0.375, 1.0, 0.375, 0.9732, 0.375, 1.0, 0.375, 1.0, 0.375, 0.9732, 0.375, 1.0, 0.375, 0.5, 0.375, 0.5436, 0.375, 0.5, 0.375, 0.5, 0.375, 0.5436, 0.375, 0.5, 0.625, 0.5383, 0.6328, 0.5699, 0.625, 0.5457, 0.625, 0.5457, 0.6328, 0.5699, 0.625, 0.5491, 0.625, 0.5491, 0.625, 0.5439, 0.625, 0.5457, 0.625, 0.5457, 0.625, 0.5439, 0.625, 0.5383, 0.6441, 0.6086, 0.6699, 0.6026, 0.625, 0.625, 0.625, 0.625, 0.625, 0.605, 0.625, 0.625, 0.625, 0.605, 0.6441, 0.6086, 0.625, 0.625, 0.625, 0.6474, 0.625, 0.625, 0.625, 0.625, 0.5, 0.6355, 0.4844, 0.625, 0.5, 0.625, 0.5, 0.6355, 0.5316, 0.625, 0.5625, 0.625, 0.5625, 0.6875, 0.5, 0.6875, 0.5, 0.6719, 0.5, 0.6562, 0.5, 0.6406, 0.5, 0.6094, 0.5316, 0.625, 0.5, 0.625, 0.4844, 0.625, 0.5, 0.6094, 0.5, 0.625])
me_circle.use_remesh_preserve_volume = False
me_circle.use_remesh_preserve_attributes = False
me_circle.use_mirror_vertex_groups = False
me_circle.update()

# ---- objects
ob_circle = bpy.data.objects.new('Circle', me_circle)

# ---- transforms, parenting, visibility, modifiers, constraints
ob_circle.location = (0.0, 0.0, 0.0)
ob_circle.scale = (5.136, 5.136, 5.136)
ob_circle.lineart.crease_threshold = 0.0

# ---- collection membership
col_collection.objects.link(ob_circle)

# ---- scene / render settings (as saved in the file)
scene.frame_start = 1; scene.frame_end = 250; scene.frame_set(1)
scene.render.engine = 'BLENDER_EEVEE_NEXT'
scene.cycles.use_denoising = False
scene.cycles.samples = 128
scene.cycles.sampling_pattern = 'TABULATED_SOBOL'
scene.cycles.use_adaptive_sampling = False
scene.cycles.use_light_tree = False
scene.view_settings.view_transform = 'Filmic'
bpy.context.view_layer.update()

# ---- added for rendering (the .blend has no active camera and no usable light): camera, sun
cam_auto = bpy.data.cameras.new('AutoCamera')
cam_auto.lens = 50.0
cam_auto.sensor_width = 36.0
cam_auto.clip_end = 1000.0
ob_auto_camera = bpy.data.objects.new('AutoCamera', cam_auto)
scene.collection.objects.link(ob_auto_camera)
ob_auto_camera.location = (5.44884, -6.52515, 4.33758)
ob_auto_camera.rotation_euler = (1.09748, -7.21219e-08, 0.694738)
scene.camera = ob_auto_camera
light_auto_sun = bpy.data.lights.new('AutoSun', 'SUN')
light_auto_sun.energy = 3.0
light_auto_sun.angle = 0.0523599
ob_auto_sun = bpy.data.objects.new('AutoSun', light_auto_sun)
scene.collection.objects.link(ob_auto_sun)
ob_auto_sun.rotation_euler = (0.872665, 0.174533, 0.523599)
bpy.context.view_layer.update()
